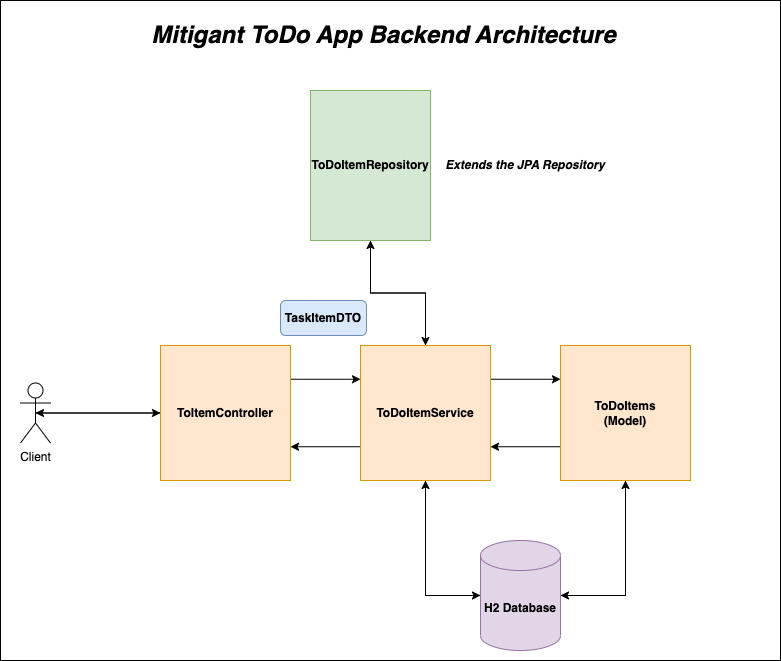

The diagram above was exported from draw.io. Its source (the exported page's mxGraphModel, read from the mxfile embedded in the PNG):
<mxGraphModel dx="1194" dy="798" grid="1" gridSize="10" guides="1" tooltips="1" connect="1" arrows="1" fold="1" page="1" pageScale="1" pageWidth="827" pageHeight="1169" math="0" shadow="0">
  <root>
    <mxCell id="0" />
    <mxCell id="1" parent="0" />
    <mxCell id="w4TTrsa5ogLYg3doki3x-1" value="" style="rounded=0;whiteSpace=wrap;html=1;" vertex="1" parent="1">
      <mxGeometry x="30" y="20" width="780" height="660" as="geometry" />
    </mxCell>
    <mxCell id="w4TTrsa5ogLYg3doki3x-25" style="edgeStyle=orthogonalEdgeStyle;rounded=0;orthogonalLoop=1;jettySize=auto;html=1;exitX=0.5;exitY=0.5;exitDx=0;exitDy=0;exitPerimeter=0;entryX=0;entryY=0.5;entryDx=0;entryDy=0;" edge="1" parent="1" source="w4TTrsa5ogLYg3doki3x-3" target="w4TTrsa5ogLYg3doki3x-4">
      <mxGeometry relative="1" as="geometry" />
    </mxCell>
    <mxCell id="w4TTrsa5ogLYg3doki3x-3" value="Client" style="shape=umlActor;verticalLabelPosition=bottom;verticalAlign=top;html=1;outlineConnect=0;" vertex="1" parent="1">
      <mxGeometry x="50" y="402.5" width="30" height="60" as="geometry" />
    </mxCell>
    <mxCell id="w4TTrsa5ogLYg3doki3x-17" style="edgeStyle=orthogonalEdgeStyle;rounded=0;orthogonalLoop=1;jettySize=auto;html=1;exitX=1;exitY=0.25;exitDx=0;exitDy=0;entryX=0;entryY=0.25;entryDx=0;entryDy=0;" edge="1" parent="1" source="w4TTrsa5ogLYg3doki3x-4" target="w4TTrsa5ogLYg3doki3x-5">
      <mxGeometry relative="1" as="geometry" />
    </mxCell>
    <mxCell id="w4TTrsa5ogLYg3doki3x-24" style="edgeStyle=orthogonalEdgeStyle;rounded=0;orthogonalLoop=1;jettySize=auto;html=1;exitX=0;exitY=0.5;exitDx=0;exitDy=0;entryX=0.5;entryY=0.5;entryDx=0;entryDy=0;entryPerimeter=0;" edge="1" parent="1" source="w4TTrsa5ogLYg3doki3x-4" target="w4TTrsa5ogLYg3doki3x-3">
      <mxGeometry relative="1" as="geometry" />
    </mxCell>
    <mxCell id="w4TTrsa5ogLYg3doki3x-4" value="&lt;b&gt;ToItemController&lt;/b&gt;" style="rounded=0;whiteSpace=wrap;html=1;fillColor=#ffe6cc;strokeColor=#d79b00;" vertex="1" parent="1">
      <mxGeometry x="190" y="365" width="130" height="135" as="geometry" />
    </mxCell>
    <mxCell id="w4TTrsa5ogLYg3doki3x-15" style="edgeStyle=orthogonalEdgeStyle;rounded=0;orthogonalLoop=1;jettySize=auto;html=1;exitX=0.5;exitY=1;exitDx=0;exitDy=0;entryX=0;entryY=0.5;entryDx=0;entryDy=0;entryPerimeter=0;" edge="1" parent="1" source="w4TTrsa5ogLYg3doki3x-5" target="w4TTrsa5ogLYg3doki3x-7">
      <mxGeometry relative="1" as="geometry" />
    </mxCell>
    <mxCell id="w4TTrsa5ogLYg3doki3x-18" style="edgeStyle=orthogonalEdgeStyle;rounded=0;orthogonalLoop=1;jettySize=auto;html=1;exitX=1;exitY=0.25;exitDx=0;exitDy=0;entryX=0;entryY=0.25;entryDx=0;entryDy=0;" edge="1" parent="1" source="w4TTrsa5ogLYg3doki3x-5" target="w4TTrsa5ogLYg3doki3x-6">
      <mxGeometry relative="1" as="geometry" />
    </mxCell>
    <mxCell id="w4TTrsa5ogLYg3doki3x-20" style="edgeStyle=orthogonalEdgeStyle;rounded=0;orthogonalLoop=1;jettySize=auto;html=1;exitX=0;exitY=0.75;exitDx=0;exitDy=0;entryX=1;entryY=0.75;entryDx=0;entryDy=0;" edge="1" parent="1" source="w4TTrsa5ogLYg3doki3x-5" target="w4TTrsa5ogLYg3doki3x-4">
      <mxGeometry relative="1" as="geometry" />
    </mxCell>
    <mxCell id="w4TTrsa5ogLYg3doki3x-27" style="edgeStyle=orthogonalEdgeStyle;rounded=0;orthogonalLoop=1;jettySize=auto;html=1;exitX=0.5;exitY=0;exitDx=0;exitDy=0;entryX=0.5;entryY=1;entryDx=0;entryDy=0;" edge="1" parent="1" source="w4TTrsa5ogLYg3doki3x-5" target="w4TTrsa5ogLYg3doki3x-8">
      <mxGeometry relative="1" as="geometry" />
    </mxCell>
    <mxCell id="w4TTrsa5ogLYg3doki3x-5" value="&lt;b&gt;ToDoItemService&lt;/b&gt;" style="rounded=0;whiteSpace=wrap;html=1;fillColor=#ffe6cc;strokeColor=#d79b00;" vertex="1" parent="1">
      <mxGeometry x="390" y="365" width="130" height="135" as="geometry" />
    </mxCell>
    <mxCell id="w4TTrsa5ogLYg3doki3x-12" style="edgeStyle=orthogonalEdgeStyle;rounded=0;orthogonalLoop=1;jettySize=auto;html=1;exitX=0.5;exitY=1;exitDx=0;exitDy=0;entryX=1;entryY=0.5;entryDx=0;entryDy=0;entryPerimeter=0;" edge="1" parent="1" source="w4TTrsa5ogLYg3doki3x-6" target="w4TTrsa5ogLYg3doki3x-7">
      <mxGeometry relative="1" as="geometry" />
    </mxCell>
    <mxCell id="w4TTrsa5ogLYg3doki3x-19" style="edgeStyle=orthogonalEdgeStyle;rounded=0;orthogonalLoop=1;jettySize=auto;html=1;exitX=0;exitY=0.75;exitDx=0;exitDy=0;entryX=1;entryY=0.75;entryDx=0;entryDy=0;" edge="1" parent="1" source="w4TTrsa5ogLYg3doki3x-6" target="w4TTrsa5ogLYg3doki3x-5">
      <mxGeometry relative="1" as="geometry" />
    </mxCell>
    <mxCell id="w4TTrsa5ogLYg3doki3x-6" value="&lt;b&gt;ToDoItems&lt;br&gt;(Model)&lt;/b&gt;" style="rounded=0;whiteSpace=wrap;html=1;fillColor=#ffe6cc;strokeColor=#d79b00;" vertex="1" parent="1">
      <mxGeometry x="590" y="365" width="130" height="135" as="geometry" />
    </mxCell>
    <mxCell id="w4TTrsa5ogLYg3doki3x-11" style="edgeStyle=orthogonalEdgeStyle;rounded=0;orthogonalLoop=1;jettySize=auto;html=1;exitX=1;exitY=0.5;exitDx=0;exitDy=0;exitPerimeter=0;" edge="1" parent="1" source="w4TTrsa5ogLYg3doki3x-7" target="w4TTrsa5ogLYg3doki3x-6">
      <mxGeometry relative="1" as="geometry" />
    </mxCell>
    <mxCell id="w4TTrsa5ogLYg3doki3x-16" style="edgeStyle=orthogonalEdgeStyle;rounded=0;orthogonalLoop=1;jettySize=auto;html=1;exitX=0;exitY=0.5;exitDx=0;exitDy=0;exitPerimeter=0;entryX=0.5;entryY=1;entryDx=0;entryDy=0;" edge="1" parent="1" source="w4TTrsa5ogLYg3doki3x-7" target="w4TTrsa5ogLYg3doki3x-5">
      <mxGeometry relative="1" as="geometry" />
    </mxCell>
    <mxCell id="w4TTrsa5ogLYg3doki3x-7" value="&lt;b&gt;H2 Database&lt;/b&gt;" style="shape=cylinder3;whiteSpace=wrap;html=1;boundedLbl=1;backgroundOutline=1;size=15;fillColor=#e1d5e7;strokeColor=#9673a6;" vertex="1" parent="1">
      <mxGeometry x="510" y="560" width="80" height="110" as="geometry" />
    </mxCell>
    <mxCell id="w4TTrsa5ogLYg3doki3x-28" style="edgeStyle=orthogonalEdgeStyle;rounded=0;orthogonalLoop=1;jettySize=auto;html=1;exitX=0.5;exitY=1;exitDx=0;exitDy=0;entryX=0.5;entryY=0;entryDx=0;entryDy=0;" edge="1" parent="1" source="w4TTrsa5ogLYg3doki3x-8" target="w4TTrsa5ogLYg3doki3x-5">
      <mxGeometry relative="1" as="geometry" />
    </mxCell>
    <mxCell id="w4TTrsa5ogLYg3doki3x-8" value="&lt;b&gt;ToDoItemRepository&lt;/b&gt;" style="rounded=0;whiteSpace=wrap;html=1;fillColor=#d5e8d4;strokeColor=#82b366;" vertex="1" parent="1">
      <mxGeometry x="340" y="110" width="120" height="150" as="geometry" />
    </mxCell>
    <mxCell id="w4TTrsa5ogLYg3doki3x-29" value="&lt;b&gt;TaskItemDTO&lt;/b&gt;" style="rounded=1;whiteSpace=wrap;html=1;fillColor=#dae8fc;strokeColor=#6c8ebf;" vertex="1" parent="1">
      <mxGeometry x="310" y="320" width="86" height="35" as="geometry" />
    </mxCell>
    <mxCell id="w4TTrsa5ogLYg3doki3x-31" value="&lt;b&gt;&lt;i&gt;Extends the JPA Repository&lt;/i&gt;&lt;/b&gt;" style="text;html=1;strokeColor=none;fillColor=none;align=center;verticalAlign=middle;whiteSpace=wrap;rounded=0;" vertex="1" parent="1">
      <mxGeometry x="470" y="170" width="170" height="30" as="geometry" />
    </mxCell>
    <mxCell id="w4TTrsa5ogLYg3doki3x-32" value="&lt;h1&gt;&lt;b&gt;&lt;i&gt;Mitigant ToDo App Backend Architecture&lt;/i&gt;&lt;/b&gt;&lt;/h1&gt;" style="text;html=1;strokeColor=none;fillColor=none;align=center;verticalAlign=middle;whiteSpace=wrap;rounded=0;" vertex="1" parent="1">
      <mxGeometry x="163" y="40" width="501" height="30" as="geometry" />
    </mxCell>
  </root>
</mxGraphModel>